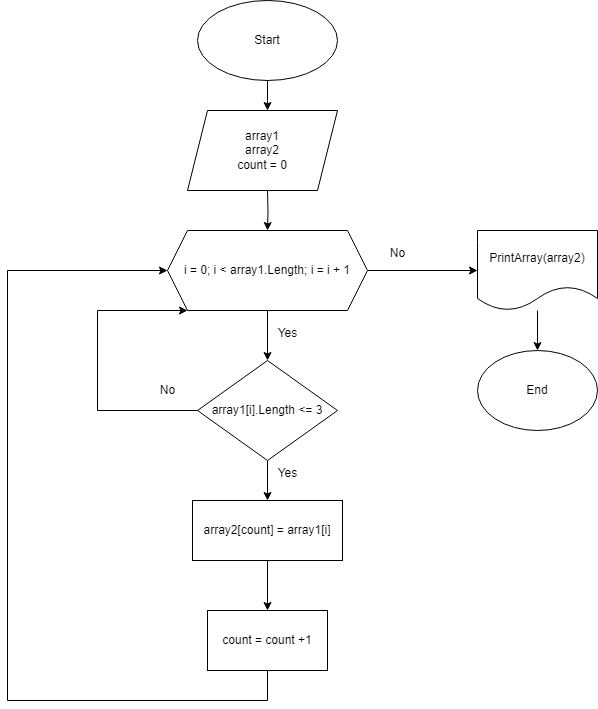

The diagram above was exported from draw.io. Its source (the exported page's mxGraphModel, read from the mxfile embedded in the PNG):
<mxGraphModel dx="1155" dy="639" grid="1" gridSize="10" guides="1" tooltips="1" connect="1" arrows="1" fold="1" page="1" pageScale="1" pageWidth="827" pageHeight="1169" math="0" shadow="0">
  <root>
    <mxCell id="0" />
    <mxCell id="1" parent="0" />
    <mxCell id="x-rieaLCgqLCu0Ja5mQ5-3" value="" style="edgeStyle=orthogonalEdgeStyle;rounded=0;orthogonalLoop=1;jettySize=auto;html=1;" edge="1" parent="1" source="x-rieaLCgqLCu0Ja5mQ5-1">
      <mxGeometry relative="1" as="geometry">
        <mxPoint x="370" y="130" as="targetPoint" />
      </mxGeometry>
    </mxCell>
    <mxCell id="x-rieaLCgqLCu0Ja5mQ5-1" value="Start" style="ellipse;whiteSpace=wrap;html=1;" vertex="1" parent="1">
      <mxGeometry x="300" y="20" width="140" height="80" as="geometry" />
    </mxCell>
    <mxCell id="x-rieaLCgqLCu0Ja5mQ5-16" style="edgeStyle=orthogonalEdgeStyle;rounded=0;orthogonalLoop=1;jettySize=auto;html=1;exitX=0.5;exitY=1;exitDx=0;exitDy=0;entryX=0.5;entryY=0;entryDx=0;entryDy=0;" edge="1" parent="1" target="x-rieaLCgqLCu0Ja5mQ5-4">
      <mxGeometry relative="1" as="geometry">
        <mxPoint x="370" y="210" as="sourcePoint" />
      </mxGeometry>
    </mxCell>
    <mxCell id="x-rieaLCgqLCu0Ja5mQ5-6" value="" style="edgeStyle=orthogonalEdgeStyle;rounded=0;orthogonalLoop=1;jettySize=auto;html=1;" edge="1" parent="1" source="x-rieaLCgqLCu0Ja5mQ5-4" target="x-rieaLCgqLCu0Ja5mQ5-5">
      <mxGeometry relative="1" as="geometry" />
    </mxCell>
    <mxCell id="x-rieaLCgqLCu0Ja5mQ5-13" style="edgeStyle=orthogonalEdgeStyle;rounded=0;orthogonalLoop=1;jettySize=auto;html=1;exitX=1;exitY=0.5;exitDx=0;exitDy=0;entryX=0;entryY=0.5;entryDx=0;entryDy=0;" edge="1" parent="1" source="x-rieaLCgqLCu0Ja5mQ5-4" target="x-rieaLCgqLCu0Ja5mQ5-12">
      <mxGeometry relative="1" as="geometry" />
    </mxCell>
    <mxCell id="x-rieaLCgqLCu0Ja5mQ5-4" value="i = 0; i &amp;lt; array1.Length; i = i + 1" style="shape=hexagon;perimeter=hexagonPerimeter2;whiteSpace=wrap;html=1;fixedSize=1;" vertex="1" parent="1">
      <mxGeometry x="270" y="250" width="200" height="80" as="geometry" />
    </mxCell>
    <mxCell id="x-rieaLCgqLCu0Ja5mQ5-21" style="edgeStyle=orthogonalEdgeStyle;rounded=0;orthogonalLoop=1;jettySize=auto;html=1;exitX=0.5;exitY=1;exitDx=0;exitDy=0;entryX=0.5;entryY=0;entryDx=0;entryDy=0;" edge="1" parent="1" source="x-rieaLCgqLCu0Ja5mQ5-5" target="x-rieaLCgqLCu0Ja5mQ5-8">
      <mxGeometry relative="1" as="geometry" />
    </mxCell>
    <mxCell id="x-rieaLCgqLCu0Ja5mQ5-24" style="edgeStyle=orthogonalEdgeStyle;rounded=0;orthogonalLoop=1;jettySize=auto;html=1;exitX=0;exitY=0.5;exitDx=0;exitDy=0;entryX=0.1;entryY=1;entryDx=0;entryDy=0;entryPerimeter=0;" edge="1" parent="1" source="x-rieaLCgqLCu0Ja5mQ5-5" target="x-rieaLCgqLCu0Ja5mQ5-4">
      <mxGeometry relative="1" as="geometry">
        <Array as="points">
          <mxPoint x="200" y="430" />
          <mxPoint x="200" y="330" />
        </Array>
      </mxGeometry>
    </mxCell>
    <mxCell id="x-rieaLCgqLCu0Ja5mQ5-5" value="array1[i].Length &amp;lt;= 3" style="rhombus;whiteSpace=wrap;html=1;" vertex="1" parent="1">
      <mxGeometry x="300" y="380" width="140" height="100" as="geometry" />
    </mxCell>
    <mxCell id="x-rieaLCgqLCu0Ja5mQ5-20" value="" style="edgeStyle=orthogonalEdgeStyle;rounded=0;orthogonalLoop=1;jettySize=auto;html=1;" edge="1" parent="1" source="x-rieaLCgqLCu0Ja5mQ5-8" target="x-rieaLCgqLCu0Ja5mQ5-19">
      <mxGeometry relative="1" as="geometry" />
    </mxCell>
    <mxCell id="x-rieaLCgqLCu0Ja5mQ5-8" value="array2[count] = array1[i]&lt;br&gt;" style="whiteSpace=wrap;html=1;" vertex="1" parent="1">
      <mxGeometry x="295" y="520" width="150" height="60" as="geometry" />
    </mxCell>
    <mxCell id="x-rieaLCgqLCu0Ja5mQ5-14" style="edgeStyle=orthogonalEdgeStyle;rounded=0;orthogonalLoop=1;jettySize=auto;html=1;" edge="1" parent="1" source="x-rieaLCgqLCu0Ja5mQ5-12" target="x-rieaLCgqLCu0Ja5mQ5-15">
      <mxGeometry relative="1" as="geometry">
        <mxPoint x="640" y="410" as="targetPoint" />
      </mxGeometry>
    </mxCell>
    <mxCell id="x-rieaLCgqLCu0Ja5mQ5-12" value="PrintArray(array2)" style="shape=document;whiteSpace=wrap;html=1;boundedLbl=1;" vertex="1" parent="1">
      <mxGeometry x="580" y="250" width="120" height="80" as="geometry" />
    </mxCell>
    <mxCell id="x-rieaLCgqLCu0Ja5mQ5-15" value="End" style="ellipse;whiteSpace=wrap;html=1;" vertex="1" parent="1">
      <mxGeometry x="580" y="370" width="120" height="80" as="geometry" />
    </mxCell>
    <mxCell id="x-rieaLCgqLCu0Ja5mQ5-17" value="Yes" style="text;html=1;align=center;verticalAlign=middle;resizable=0;points=[];autosize=1;strokeColor=none;fillColor=none;" vertex="1" parent="1">
      <mxGeometry x="370" y="338" width="40" height="30" as="geometry" />
    </mxCell>
    <mxCell id="x-rieaLCgqLCu0Ja5mQ5-18" value="array1&lt;br style=&quot;border-color: var(--border-color);&quot;&gt;array2&lt;br style=&quot;border-color: var(--border-color);&quot;&gt;count = 0" style="shape=parallelogram;perimeter=parallelogramPerimeter;whiteSpace=wrap;html=1;fixedSize=1;" vertex="1" parent="1">
      <mxGeometry x="290" y="130" width="150" height="80" as="geometry" />
    </mxCell>
    <mxCell id="x-rieaLCgqLCu0Ja5mQ5-23" style="edgeStyle=orthogonalEdgeStyle;rounded=0;orthogonalLoop=1;jettySize=auto;html=1;exitX=0.5;exitY=1;exitDx=0;exitDy=0;" edge="1" parent="1" source="x-rieaLCgqLCu0Ja5mQ5-19">
      <mxGeometry relative="1" as="geometry">
        <mxPoint x="270" y="290" as="targetPoint" />
        <Array as="points">
          <mxPoint x="370" y="720" />
          <mxPoint x="110" y="720" />
          <mxPoint x="110" y="290" />
        </Array>
      </mxGeometry>
    </mxCell>
    <mxCell id="x-rieaLCgqLCu0Ja5mQ5-19" value="count = count +1" style="whiteSpace=wrap;html=1;" vertex="1" parent="1">
      <mxGeometry x="310" y="630" width="120" height="60" as="geometry" />
    </mxCell>
    <mxCell id="x-rieaLCgqLCu0Ja5mQ5-25" value="No" style="text;html=1;align=center;verticalAlign=middle;resizable=0;points=[];autosize=1;strokeColor=none;fillColor=none;" vertex="1" parent="1">
      <mxGeometry x="250" y="395" width="40" height="30" as="geometry" />
    </mxCell>
    <mxCell id="x-rieaLCgqLCu0Ja5mQ5-26" value="Yes" style="text;html=1;align=center;verticalAlign=middle;resizable=0;points=[];autosize=1;strokeColor=none;fillColor=none;" vertex="1" parent="1">
      <mxGeometry x="370" y="478" width="40" height="30" as="geometry" />
    </mxCell>
    <mxCell id="x-rieaLCgqLCu0Ja5mQ5-27" value="No" style="text;html=1;align=center;verticalAlign=middle;resizable=0;points=[];autosize=1;strokeColor=none;fillColor=none;" vertex="1" parent="1">
      <mxGeometry x="480" y="258" width="40" height="30" as="geometry" />
    </mxCell>
  </root>
</mxGraphModel>